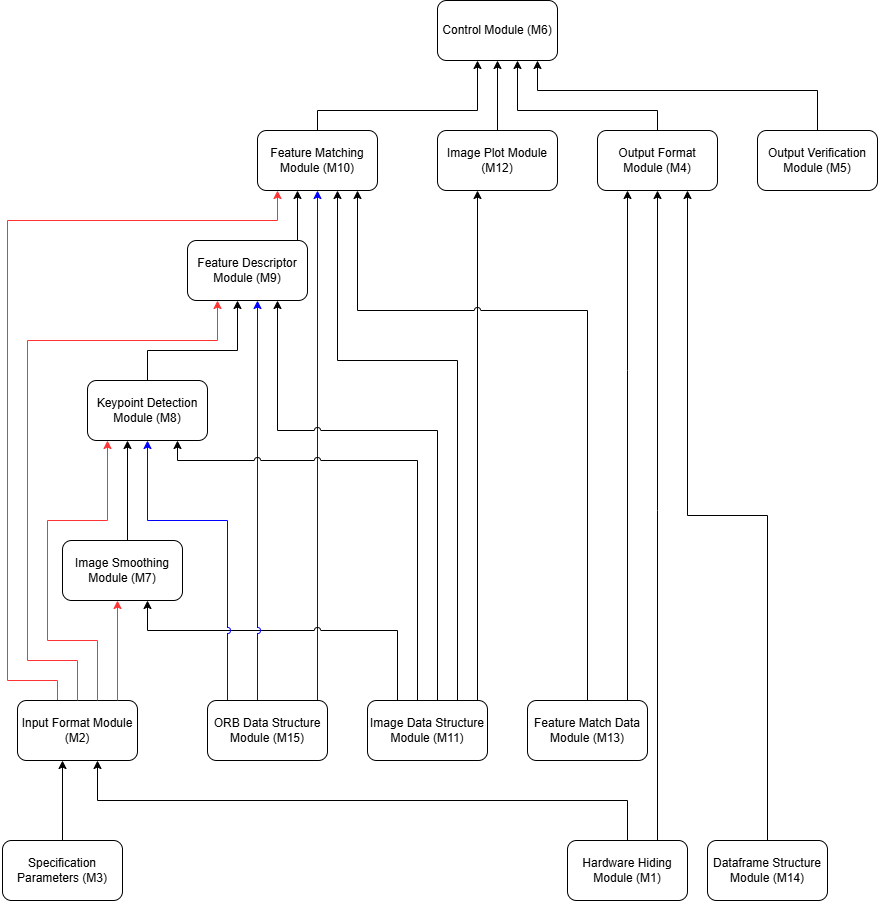

The diagram above was exported from draw.io. Its source (the exported page's mxGraphModel, read from the mxfile embedded in the PNG):
<mxGraphModel dx="2380" dy="1067" grid="1" gridSize="10" guides="1" tooltips="1" connect="1" arrows="1" fold="1" page="1" pageScale="1" pageWidth="850" pageHeight="1100" math="0" shadow="0">
  <root>
    <mxCell id="0" />
    <mxCell id="1" parent="0" />
    <mxCell id="OHHhQCD6pRd5TDtrP9nE-75" style="edgeStyle=orthogonalEdgeStyle;rounded=0;orthogonalLoop=1;jettySize=auto;html=1;" parent="1" source="OHHhQCD6pRd5TDtrP9nE-1" target="OHHhQCD6pRd5TDtrP9nE-3" edge="1">
      <mxGeometry relative="1" as="geometry">
        <Array as="points">
          <mxPoint x="450" y="490" />
          <mxPoint x="540" y="490" />
        </Array>
      </mxGeometry>
    </mxCell>
    <mxCell id="OHHhQCD6pRd5TDtrP9nE-1" value="Keypoint Detection Module (M8)" style="rounded=1;whiteSpace=wrap;html=1;" parent="1" vertex="1">
      <mxGeometry x="390" y="520" width="120" height="60" as="geometry" />
    </mxCell>
    <mxCell id="OHHhQCD6pRd5TDtrP9nE-38" style="edgeStyle=orthogonalEdgeStyle;rounded=0;orthogonalLoop=1;jettySize=auto;html=1;exitX=0.5;exitY=0;exitDx=0;exitDy=0;jumpStyle=arc;" parent="1" source="OHHhQCD6pRd5TDtrP9nE-2" target="OHHhQCD6pRd5TDtrP9nE-23" edge="1">
      <mxGeometry relative="1" as="geometry">
        <Array as="points">
          <mxPoint x="620" y="250" />
          <mxPoint x="780" y="250" />
        </Array>
      </mxGeometry>
    </mxCell>
    <mxCell id="OHHhQCD6pRd5TDtrP9nE-2" value="Feature Matching Module (M10)" style="rounded=1;whiteSpace=wrap;html=1;" parent="1" vertex="1">
      <mxGeometry x="560" y="270" width="120" height="60" as="geometry" />
    </mxCell>
    <mxCell id="OHHhQCD6pRd5TDtrP9nE-39" style="edgeStyle=orthogonalEdgeStyle;rounded=0;orthogonalLoop=1;jettySize=auto;html=1;jumpStyle=arc;" parent="1" source="OHHhQCD6pRd5TDtrP9nE-3" target="OHHhQCD6pRd5TDtrP9nE-2" edge="1">
      <mxGeometry relative="1" as="geometry">
        <mxPoint x="610" y="350" as="targetPoint" />
        <Array as="points">
          <mxPoint x="600" y="360" />
          <mxPoint x="600" y="360" />
        </Array>
      </mxGeometry>
    </mxCell>
    <mxCell id="OHHhQCD6pRd5TDtrP9nE-3" value="Feature Descriptor Module (M9)" style="rounded=1;whiteSpace=wrap;html=1;" parent="1" vertex="1">
      <mxGeometry x="490" y="380" width="120" height="60" as="geometry" />
    </mxCell>
    <mxCell id="OHHhQCD6pRd5TDtrP9nE-23" value="Control Module (M6)" style="rounded=1;whiteSpace=wrap;html=1;" parent="1" vertex="1">
      <mxGeometry x="740" y="140" width="120" height="60" as="geometry" />
    </mxCell>
    <mxCell id="Mki1IYzcwfURSHDjff7A-1" style="edgeStyle=orthogonalEdgeStyle;rounded=0;orthogonalLoop=1;jettySize=auto;html=1;exitX=0.25;exitY=0;exitDx=0;exitDy=0;strokeColor=light-dark(#FF3333,#FFFFFF);" edge="1" parent="1" source="OHHhQCD6pRd5TDtrP9nE-24" target="OHHhQCD6pRd5TDtrP9nE-2">
      <mxGeometry relative="1" as="geometry">
        <mxPoint x="170" y="670" as="targetPoint" />
        <Array as="points">
          <mxPoint x="360" y="840" />
          <mxPoint x="360" y="820" />
          <mxPoint x="310" y="820" />
          <mxPoint x="310" y="360" />
          <mxPoint x="580" y="360" />
        </Array>
      </mxGeometry>
    </mxCell>
    <mxCell id="OHHhQCD6pRd5TDtrP9nE-24" value="Input Format Module (M2)" style="rounded=1;whiteSpace=wrap;html=1;" parent="1" vertex="1">
      <mxGeometry x="320" y="840" width="120" height="60" as="geometry" />
    </mxCell>
    <mxCell id="OHHhQCD6pRd5TDtrP9nE-43" style="edgeStyle=orthogonalEdgeStyle;rounded=0;orthogonalLoop=1;jettySize=auto;html=1;jumpStyle=arc;strokeColor=light-dark(#0000FF,#FFFFFF);" parent="1" source="OHHhQCD6pRd5TDtrP9nE-46" target="OHHhQCD6pRd5TDtrP9nE-2" edge="1">
      <mxGeometry relative="1" as="geometry">
        <mxPoint x="612.96" y="692.5799999999999" as="sourcePoint" />
        <Array as="points">
          <mxPoint x="620" y="520" />
          <mxPoint x="620" y="520" />
        </Array>
      </mxGeometry>
    </mxCell>
    <mxCell id="OHHhQCD6pRd5TDtrP9nE-27" value="Image Plot Module (M12)" style="rounded=1;whiteSpace=wrap;html=1;" parent="1" vertex="1">
      <mxGeometry x="740" y="270" width="120" height="60" as="geometry" />
    </mxCell>
    <mxCell id="OHHhQCD6pRd5TDtrP9nE-69" style="edgeStyle=orthogonalEdgeStyle;rounded=0;orthogonalLoop=1;jettySize=auto;html=1;" parent="1" source="OHHhQCD6pRd5TDtrP9nE-28" target="OHHhQCD6pRd5TDtrP9nE-31" edge="1">
      <mxGeometry relative="1" as="geometry">
        <Array as="points">
          <mxPoint x="930" y="510" />
          <mxPoint x="930" y="510" />
        </Array>
      </mxGeometry>
    </mxCell>
    <mxCell id="OHHhQCD6pRd5TDtrP9nE-28" value="Feature Match Data Module (M13)" style="rounded=1;whiteSpace=wrap;html=1;" parent="1" vertex="1">
      <mxGeometry x="830" y="840" width="120" height="60" as="geometry" />
    </mxCell>
    <mxCell id="OHHhQCD6pRd5TDtrP9nE-72" style="edgeStyle=orthogonalEdgeStyle;rounded=0;orthogonalLoop=1;jettySize=auto;html=1;" parent="1" source="OHHhQCD6pRd5TDtrP9nE-29" target="OHHhQCD6pRd5TDtrP9nE-24" edge="1">
      <mxGeometry relative="1" as="geometry">
        <Array as="points">
          <mxPoint x="390" y="980" />
          <mxPoint x="390" y="980" />
        </Array>
      </mxGeometry>
    </mxCell>
    <mxCell id="OHHhQCD6pRd5TDtrP9nE-29" value="Specification Parameters (M3)" style="rounded=1;whiteSpace=wrap;html=1;" parent="1" vertex="1">
      <mxGeometry x="305" y="980" width="120" height="60" as="geometry" />
    </mxCell>
    <mxCell id="OHHhQCD6pRd5TDtrP9nE-66" style="edgeStyle=orthogonalEdgeStyle;rounded=0;orthogonalLoop=1;jettySize=auto;html=1;jumpStyle=arc;" parent="1" source="OHHhQCD6pRd5TDtrP9nE-30" target="OHHhQCD6pRd5TDtrP9nE-23" edge="1">
      <mxGeometry relative="1" as="geometry">
        <Array as="points">
          <mxPoint x="1120" y="230" />
          <mxPoint x="840" y="230" />
        </Array>
      </mxGeometry>
    </mxCell>
    <mxCell id="OHHhQCD6pRd5TDtrP9nE-30" value="Output Verification Module (M5)" style="rounded=1;whiteSpace=wrap;html=1;" parent="1" vertex="1">
      <mxGeometry x="1060" y="270" width="120" height="60" as="geometry" />
    </mxCell>
    <mxCell id="OHHhQCD6pRd5TDtrP9nE-67" style="edgeStyle=orthogonalEdgeStyle;rounded=0;orthogonalLoop=1;jettySize=auto;html=1;jumpStyle=arc;" parent="1" source="OHHhQCD6pRd5TDtrP9nE-31" target="OHHhQCD6pRd5TDtrP9nE-23" edge="1">
      <mxGeometry relative="1" as="geometry">
        <Array as="points">
          <mxPoint x="960" y="250" />
          <mxPoint x="820" y="250" />
        </Array>
      </mxGeometry>
    </mxCell>
    <mxCell id="OHHhQCD6pRd5TDtrP9nE-31" value="Output Format Module (M4)" style="rounded=1;whiteSpace=wrap;html=1;" parent="1" vertex="1">
      <mxGeometry x="900" y="270" width="120" height="60" as="geometry" />
    </mxCell>
    <mxCell id="OHHhQCD6pRd5TDtrP9nE-63" style="edgeStyle=orthogonalEdgeStyle;rounded=0;orthogonalLoop=1;jettySize=auto;html=1;jumpStyle=arc;exitX=0.25;exitY=0;exitDx=0;exitDy=0;" parent="1" source="OHHhQCD6pRd5TDtrP9nE-35" target="OHHhQCD6pRd5TDtrP9nE-24" edge="1">
      <mxGeometry relative="1" as="geometry">
        <Array as="points">
          <mxPoint x="930" y="980" />
          <mxPoint x="930" y="940" />
          <mxPoint x="400" y="940" />
        </Array>
      </mxGeometry>
    </mxCell>
    <mxCell id="OHHhQCD6pRd5TDtrP9nE-73" style="edgeStyle=orthogonalEdgeStyle;rounded=0;orthogonalLoop=1;jettySize=auto;html=1;" parent="1" source="OHHhQCD6pRd5TDtrP9nE-35" target="OHHhQCD6pRd5TDtrP9nE-31" edge="1">
      <mxGeometry relative="1" as="geometry">
        <Array as="points">
          <mxPoint x="960" y="650" />
          <mxPoint x="960" y="650" />
        </Array>
      </mxGeometry>
    </mxCell>
    <mxCell id="OHHhQCD6pRd5TDtrP9nE-35" value="Hardware Hiding Module (M1)" style="rounded=1;whiteSpace=wrap;html=1;" parent="1" vertex="1">
      <mxGeometry x="870" y="980" width="120" height="60" as="geometry" />
    </mxCell>
    <mxCell id="OHHhQCD6pRd5TDtrP9nE-57" style="edgeStyle=orthogonalEdgeStyle;rounded=0;orthogonalLoop=1;jettySize=auto;html=1;jumpStyle=arc;strokeColor=light-dark(#000000,#FFFFFF);" parent="1" source="OHHhQCD6pRd5TDtrP9nE-36" target="OHHhQCD6pRd5TDtrP9nE-27" edge="1">
      <mxGeometry relative="1" as="geometry">
        <Array as="points">
          <mxPoint x="780" y="510" />
          <mxPoint x="780" y="510" />
        </Array>
      </mxGeometry>
    </mxCell>
    <mxCell id="OHHhQCD6pRd5TDtrP9nE-58" style="edgeStyle=orthogonalEdgeStyle;rounded=0;orthogonalLoop=1;jettySize=auto;html=1;jumpStyle=arc;strokeColor=light-dark(#000000,#FFFFFF);" parent="1" source="OHHhQCD6pRd5TDtrP9nE-36" target="OHHhQCD6pRd5TDtrP9nE-2" edge="1">
      <mxGeometry relative="1" as="geometry">
        <mxPoint x="630" y="350" as="targetPoint" />
        <Array as="points">
          <mxPoint x="760" y="500" />
          <mxPoint x="640" y="500" />
        </Array>
      </mxGeometry>
    </mxCell>
    <mxCell id="OHHhQCD6pRd5TDtrP9nE-59" style="edgeStyle=orthogonalEdgeStyle;rounded=0;orthogonalLoop=1;jettySize=auto;html=1;jumpStyle=arc;strokeColor=light-dark(#000000,#FFFFFF);" parent="1" source="OHHhQCD6pRd5TDtrP9nE-36" target="OHHhQCD6pRd5TDtrP9nE-25" edge="1">
      <mxGeometry relative="1" as="geometry">
        <mxPoint x="780" y="460" as="sourcePoint" />
        <Array as="points">
          <mxPoint x="700" y="770" />
          <mxPoint x="450" y="770" />
        </Array>
      </mxGeometry>
    </mxCell>
    <mxCell id="OHHhQCD6pRd5TDtrP9nE-60" style="edgeStyle=orthogonalEdgeStyle;rounded=0;orthogonalLoop=1;jettySize=auto;html=1;jumpStyle=arc;strokeColor=light-dark(#000000,#FFFFFF);" parent="1" source="OHHhQCD6pRd5TDtrP9nE-36" target="OHHhQCD6pRd5TDtrP9nE-3" edge="1">
      <mxGeometry relative="1" as="geometry">
        <Array as="points">
          <mxPoint x="740" y="570" />
          <mxPoint x="580" y="570" />
        </Array>
      </mxGeometry>
    </mxCell>
    <mxCell id="OHHhQCD6pRd5TDtrP9nE-36" value="Image Data Structure Module (M11)" style="rounded=1;whiteSpace=wrap;html=1;" parent="1" vertex="1">
      <mxGeometry x="670" y="840" width="120" height="60" as="geometry" />
    </mxCell>
    <mxCell id="OHHhQCD6pRd5TDtrP9nE-65" style="edgeStyle=orthogonalEdgeStyle;rounded=0;orthogonalLoop=1;jettySize=auto;html=1;jumpStyle=arc;exitX=0.5;exitY=0;exitDx=0;exitDy=0;" parent="1" source="OHHhQCD6pRd5TDtrP9nE-37" edge="1" target="OHHhQCD6pRd5TDtrP9nE-31">
      <mxGeometry relative="1" as="geometry">
        <mxPoint x="1170" y="730" as="targetPoint" />
        <Array as="points">
          <mxPoint x="1070" y="655" />
          <mxPoint x="990" y="655" />
        </Array>
      </mxGeometry>
    </mxCell>
    <mxCell id="OHHhQCD6pRd5TDtrP9nE-37" value="Dataframe Structure Module (M14)" style="rounded=1;whiteSpace=wrap;html=1;" parent="1" vertex="1">
      <mxGeometry x="1010" y="980" width="120" height="60" as="geometry" />
    </mxCell>
    <mxCell id="OHHhQCD6pRd5TDtrP9nE-44" style="edgeStyle=orthogonalEdgeStyle;rounded=0;orthogonalLoop=1;jettySize=auto;html=1;jumpStyle=arc;exitX=0.5;exitY=0;exitDx=0;exitDy=0;strokeColor=light-dark(#0000FF,#FFFFFF);" parent="1" source="OHHhQCD6pRd5TDtrP9nE-46" target="OHHhQCD6pRd5TDtrP9nE-3" edge="1">
      <mxGeometry relative="1" as="geometry">
        <mxPoint x="570" y="689.9999999999998" as="sourcePoint" />
        <Array as="points">
          <mxPoint x="560" y="580" />
          <mxPoint x="560" y="580" />
        </Array>
      </mxGeometry>
    </mxCell>
    <mxCell id="OHHhQCD6pRd5TDtrP9nE-62" style="edgeStyle=orthogonalEdgeStyle;rounded=0;orthogonalLoop=1;jettySize=auto;html=1;exitX=0.25;exitY=0;exitDx=0;exitDy=0;jumpStyle=arc;strokeColor=light-dark(#0000FF,#FFFFFF);" parent="1" source="OHHhQCD6pRd5TDtrP9nE-46" target="OHHhQCD6pRd5TDtrP9nE-1" edge="1">
      <mxGeometry relative="1" as="geometry">
        <Array as="points">
          <mxPoint x="530" y="660" />
          <mxPoint x="450" y="660" />
        </Array>
      </mxGeometry>
    </mxCell>
    <mxCell id="OHHhQCD6pRd5TDtrP9nE-46" value="ORB Data Structure Module (M15)" style="rounded=1;whiteSpace=wrap;html=1;" parent="1" vertex="1">
      <mxGeometry x="510" y="840" width="120" height="60" as="geometry" />
    </mxCell>
    <mxCell id="OHHhQCD6pRd5TDtrP9nE-48" style="edgeStyle=orthogonalEdgeStyle;rounded=0;orthogonalLoop=1;jettySize=auto;html=1;jumpStyle=arc;strokeColor=light-dark(#FF3333,#FFFFFF);" parent="1" source="OHHhQCD6pRd5TDtrP9nE-24" target="OHHhQCD6pRd5TDtrP9nE-1" edge="1">
      <mxGeometry relative="1" as="geometry">
        <Array as="points">
          <mxPoint x="400" y="780" />
          <mxPoint x="350" y="780" />
          <mxPoint x="350" y="660" />
          <mxPoint x="410" y="660" />
        </Array>
      </mxGeometry>
    </mxCell>
    <mxCell id="OHHhQCD6pRd5TDtrP9nE-49" style="edgeStyle=orthogonalEdgeStyle;rounded=0;orthogonalLoop=1;jettySize=auto;html=1;jumpStyle=arc;strokeColor=light-dark(#FF3333,#FFFFFF);" parent="1" source="OHHhQCD6pRd5TDtrP9nE-24" target="OHHhQCD6pRd5TDtrP9nE-3" edge="1">
      <mxGeometry relative="1" as="geometry">
        <mxPoint x="531" y="460" as="targetPoint" />
        <Array as="points">
          <mxPoint x="380" y="800" />
          <mxPoint x="330" y="800" />
          <mxPoint x="330" y="480" />
          <mxPoint x="520" y="480" />
        </Array>
      </mxGeometry>
    </mxCell>
    <mxCell id="OHHhQCD6pRd5TDtrP9nE-53" style="edgeStyle=orthogonalEdgeStyle;rounded=0;orthogonalLoop=1;jettySize=auto;html=1;jumpStyle=arc;strokeColor=light-dark(#FF3333,#FFFFFF);" parent="1" source="OHHhQCD6pRd5TDtrP9nE-24" target="OHHhQCD6pRd5TDtrP9nE-25" edge="1">
      <mxGeometry relative="1" as="geometry">
        <Array as="points">
          <mxPoint x="420" y="770" />
          <mxPoint x="420" y="770" />
        </Array>
      </mxGeometry>
    </mxCell>
    <mxCell id="OHHhQCD6pRd5TDtrP9nE-54" style="edgeStyle=orthogonalEdgeStyle;rounded=0;orthogonalLoop=1;jettySize=auto;html=1;jumpStyle=arc;" parent="1" source="OHHhQCD6pRd5TDtrP9nE-28" target="OHHhQCD6pRd5TDtrP9nE-2" edge="1">
      <mxGeometry relative="1" as="geometry">
        <Array as="points">
          <mxPoint x="890" y="450" />
          <mxPoint x="660" y="450" />
        </Array>
      </mxGeometry>
    </mxCell>
    <mxCell id="OHHhQCD6pRd5TDtrP9nE-55" style="edgeStyle=orthogonalEdgeStyle;rounded=0;orthogonalLoop=1;jettySize=auto;html=1;jumpStyle=arc;" parent="1" source="OHHhQCD6pRd5TDtrP9nE-27" target="OHHhQCD6pRd5TDtrP9nE-23" edge="1">
      <mxGeometry relative="1" as="geometry">
        <Array as="points">
          <mxPoint x="800" y="230" />
          <mxPoint x="800" y="230" />
        </Array>
      </mxGeometry>
    </mxCell>
    <mxCell id="OHHhQCD6pRd5TDtrP9nE-56" style="edgeStyle=orthogonalEdgeStyle;rounded=0;orthogonalLoop=1;jettySize=auto;html=1;exitX=0.5;exitY=0;exitDx=0;exitDy=0;jumpStyle=arc;" parent="1" source="OHHhQCD6pRd5TDtrP9nE-25" target="OHHhQCD6pRd5TDtrP9nE-1" edge="1">
      <mxGeometry relative="1" as="geometry">
        <Array as="points">
          <mxPoint x="430" y="680" />
        </Array>
      </mxGeometry>
    </mxCell>
    <mxCell id="OHHhQCD6pRd5TDtrP9nE-61" style="edgeStyle=orthogonalEdgeStyle;rounded=0;orthogonalLoop=1;jettySize=auto;html=1;jumpStyle=arc;strokeColor=light-dark(#000000,#FFFFFF);" parent="1" source="OHHhQCD6pRd5TDtrP9nE-36" target="OHHhQCD6pRd5TDtrP9nE-1" edge="1">
      <mxGeometry relative="1" as="geometry">
        <Array as="points">
          <mxPoint x="720" y="600" />
          <mxPoint x="480" y="600" />
        </Array>
      </mxGeometry>
    </mxCell>
    <mxCell id="OHHhQCD6pRd5TDtrP9nE-25" value="Image Smoothing Module (M7)" style="rounded=1;whiteSpace=wrap;html=1;" parent="1" vertex="1">
      <mxGeometry x="365" y="680" width="120" height="60" as="geometry" />
    </mxCell>
  </root>
</mxGraphModel>